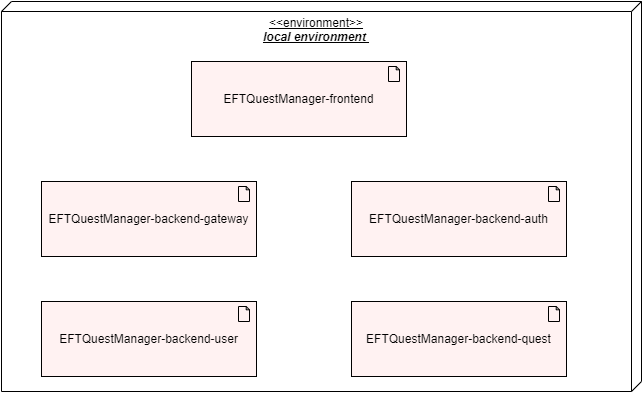

The diagram above was exported from draw.io. Its source (the exported page's mxGraphModel, read from the mxfile embedded in the PNG):
<mxGraphModel dx="3191" dy="1714" grid="1" gridSize="10" guides="1" tooltips="1" connect="1" arrows="1" fold="1" page="1" pageScale="1" pageWidth="827" pageHeight="1169" math="0" shadow="0">
  <root>
    <mxCell id="0" />
    <mxCell id="1" parent="0" />
    <mxCell id="jy2ybhQGkRHD_tK210cW-15" value="&amp;lt;&amp;lt;environment&amp;gt;&amp;gt;&lt;br&gt;&lt;i&gt;&lt;b&gt;local environment&amp;nbsp;&lt;/b&gt;&lt;/i&gt;" style="verticalAlign=top;align=center;spacingTop=8;spacingLeft=2;spacingRight=12;shape=cube;size=10;direction=south;fontStyle=4;html=1;whiteSpace=wrap;" vertex="1" parent="1">
      <mxGeometry x="94" y="30" width="640" height="390" as="geometry" />
    </mxCell>
    <mxCell id="jy2ybhQGkRHD_tK210cW-16" value="EFTQuestManager-frontend" style="html=1;outlineConnect=0;whiteSpace=wrap;fillColor=#FFF2F2;shape=mxgraph.archimate3.application;appType=artifact;archiType=square;" vertex="1" parent="1">
      <mxGeometry x="284" y="90" width="215" height="75" as="geometry" />
    </mxCell>
    <mxCell id="jy2ybhQGkRHD_tK210cW-17" value="EFTQuestManager-backend-user" style="html=1;outlineConnect=0;whiteSpace=wrap;fillColor=#FFF2F2;shape=mxgraph.archimate3.application;appType=artifact;archiType=square;" vertex="1" parent="1">
      <mxGeometry x="134" y="330" width="215" height="75" as="geometry" />
    </mxCell>
    <mxCell id="jy2ybhQGkRHD_tK210cW-18" value="EFTQuestManager-backend-quest" style="html=1;outlineConnect=0;whiteSpace=wrap;fillColor=#FFF2F2;shape=mxgraph.archimate3.application;appType=artifact;archiType=square;" vertex="1" parent="1">
      <mxGeometry x="444" y="330" width="215" height="75" as="geometry" />
    </mxCell>
    <mxCell id="jy2ybhQGkRHD_tK210cW-19" value="EFTQuestManager-backend-gateway" style="html=1;outlineConnect=0;whiteSpace=wrap;fillColor=#FFF2F2;shape=mxgraph.archimate3.application;appType=artifact;archiType=square;" vertex="1" parent="1">
      <mxGeometry x="134" y="210" width="215" height="75" as="geometry" />
    </mxCell>
    <mxCell id="jy2ybhQGkRHD_tK210cW-20" value="EFTQuestManager-backend-auth" style="html=1;outlineConnect=0;whiteSpace=wrap;fillColor=#FFF2F2;shape=mxgraph.archimate3.application;appType=artifact;archiType=square;" vertex="1" parent="1">
      <mxGeometry x="444" y="210" width="215" height="75" as="geometry" />
    </mxCell>
  </root>
</mxGraphModel>